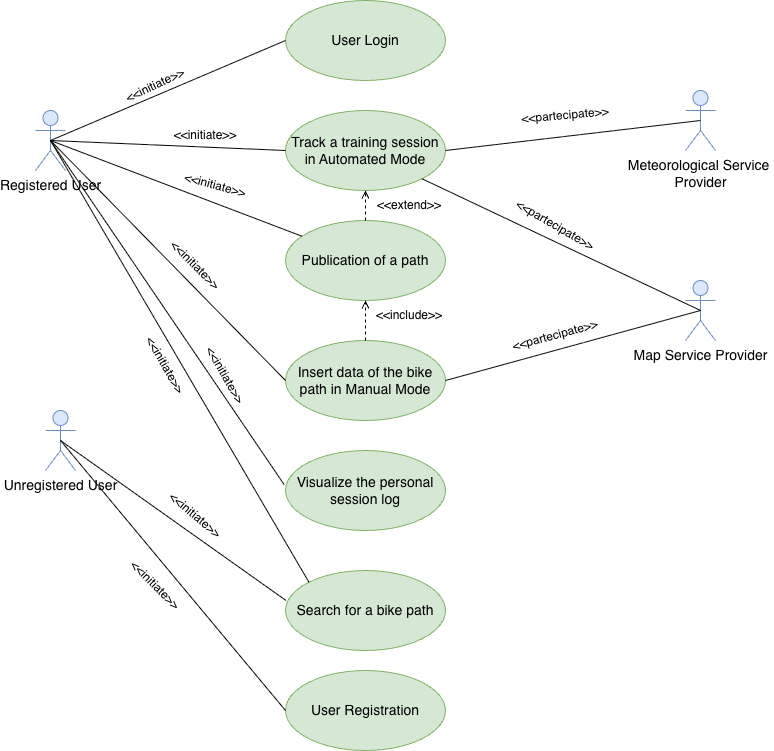

The diagram above was exported from draw.io. Its source (the exported page's mxGraphModel, read from the mxfile embedded in the PNG):
<mxGraphModel dx="1113" dy="640" grid="1" gridSize="10" guides="1" tooltips="1" connect="1" arrows="1" fold="1" page="1" pageScale="1" pageWidth="827" pageHeight="1169" math="0" shadow="0">
  <root>
    <mxCell id="0" />
    <mxCell id="1" parent="0" />
    <mxCell id="96ZD9JkHTXmQ2I111qDH-1" parent="1" style="shape=umlActor;verticalLabelPosition=bottom;verticalAlign=top;html=1;outlineConnect=0;fillColor=#dae8fc;strokeColor=#6c8ebf;" value="&lt;font style=&quot;font-size: 14px;&quot;&gt;Registered User&lt;/font&gt;" vertex="1">
      <mxGeometry height="60" width="30" x="70" y="270" as="geometry" />
    </mxCell>
    <mxCell id="96ZD9JkHTXmQ2I111qDH-2" parent="1" style="shape=umlActor;verticalLabelPosition=bottom;verticalAlign=top;html=1;outlineConnect=0;fillColor=#dae8fc;strokeColor=#6c8ebf;" value="&lt;font style=&quot;font-size: 14px;&quot;&gt;Unregistered User&lt;/font&gt;" vertex="1">
      <mxGeometry height="60" width="30" x="80" y="570" as="geometry" />
    </mxCell>
    <mxCell id="96ZD9JkHTXmQ2I111qDH-5" parent="1" style="shape=umlActor;verticalLabelPosition=bottom;verticalAlign=top;html=1;outlineConnect=0;fillColor=#dae8fc;strokeColor=#6c8ebf;" value="&lt;font style=&quot;font-size: 14px;&quot;&gt;Meteorological Service&amp;nbsp;&lt;/font&gt;&lt;div&gt;&lt;font style=&quot;font-size: 14px;&quot;&gt;Provider&lt;/font&gt;&lt;/div&gt;" vertex="1">
      <mxGeometry height="60" width="30" x="720" y="250" as="geometry" />
    </mxCell>
    <mxCell id="96ZD9JkHTXmQ2I111qDH-6" parent="1" style="ellipse;whiteSpace=wrap;html=1;fillColor=#d5e8d4;strokeColor=#82b366;" value="&lt;font style=&quot;font-size: 14px;&quot;&gt;User Registration&lt;/font&gt;" vertex="1">
      <mxGeometry height="80" width="160" x="320" y="830" as="geometry" />
    </mxCell>
    <mxCell id="96ZD9JkHTXmQ2I111qDH-7" parent="1" style="ellipse;whiteSpace=wrap;html=1;fillColor=#d5e8d4;strokeColor=#82b366;" value="&lt;font style=&quot;font-size: 14px;&quot;&gt;User Login&lt;/font&gt;" vertex="1">
      <mxGeometry height="80" width="160" x="320" y="160" as="geometry" />
    </mxCell>
    <mxCell id="96ZD9JkHTXmQ2I111qDH-8" parent="1" style="ellipse;whiteSpace=wrap;html=1;fillColor=#d5e8d4;strokeColor=#82b366;" value="&lt;font style=&quot;font-size: 14px;&quot;&gt;Track a training session in Automated Mode&lt;/font&gt;" vertex="1">
      <mxGeometry height="80" width="160" x="320" y="270" as="geometry" />
    </mxCell>
    <mxCell id="96ZD9JkHTXmQ2I111qDH-9" parent="1" style="ellipse;whiteSpace=wrap;html=1;fillColor=#d5e8d4;strokeColor=#82b366;" value="&lt;font style=&quot;font-size: 14px;&quot;&gt;Insert data of the bike path in Manual Mode&lt;/font&gt;" vertex="1">
      <mxGeometry height="80" width="160" x="320" y="500" as="geometry" />
    </mxCell>
    <mxCell id="96ZD9JkHTXmQ2I111qDH-10" parent="1" style="ellipse;whiteSpace=wrap;html=1;fillColor=#d5e8d4;strokeColor=#82b366;" value="&lt;font style=&quot;font-size: 14px;&quot;&gt;Visualize the personal session log&lt;/font&gt;" vertex="1">
      <mxGeometry height="80" width="160" x="320" y="610" as="geometry" />
    </mxCell>
    <mxCell id="96ZD9JkHTXmQ2I111qDH-11" parent="1" style="ellipse;whiteSpace=wrap;html=1;fillColor=#d5e8d4;strokeColor=#82b366;" value="&lt;font style=&quot;font-size: 14px;&quot;&gt;Search for a bike path&lt;/font&gt;" vertex="1">
      <mxGeometry height="80" width="160" x="320" y="730" as="geometry" />
    </mxCell>
    <mxCell id="96ZD9JkHTXmQ2I111qDH-12" parent="1" style="ellipse;whiteSpace=wrap;html=1;fillColor=#d5e8d4;strokeColor=#82b366;" value="&lt;font style=&quot;font-size: 14px;&quot;&gt;Publication of a path&lt;/font&gt;" vertex="1">
      <mxGeometry height="80" width="160" x="320" y="380" as="geometry" />
    </mxCell>
    <mxCell id="96ZD9JkHTXmQ2I111qDH-18" edge="1" parent="1" source="96ZD9JkHTXmQ2I111qDH-2" style="endArrow=none;html=1;rounded=0;entryX=0;entryY=0.5;entryDx=0;entryDy=0;exitX=0.5;exitY=0.5;exitDx=0;exitDy=0;exitPerimeter=0;endFill=0;" target="96ZD9JkHTXmQ2I111qDH-6" value="">
      <mxGeometry height="50" relative="1" width="50" as="geometry">
        <mxPoint x="90" y="200" as="sourcePoint" />
        <mxPoint x="140" y="150" as="targetPoint" />
      </mxGeometry>
    </mxCell>
    <mxCell id="96ZD9JkHTXmQ2I111qDH-19" edge="1" parent="1" source="96ZD9JkHTXmQ2I111qDH-2" style="endArrow=none;html=1;rounded=0;exitX=0.5;exitY=0.5;exitDx=0;exitDy=0;exitPerimeter=0;entryX=0.003;entryY=0.375;entryDx=0;entryDy=0;entryPerimeter=0;endFill=0;" target="96ZD9JkHTXmQ2I111qDH-11" value="">
      <mxGeometry height="50" relative="1" width="50" as="geometry">
        <mxPoint x="130" y="225" as="sourcePoint" />
        <mxPoint x="310" y="600" as="targetPoint" />
      </mxGeometry>
    </mxCell>
    <mxCell id="96ZD9JkHTXmQ2I111qDH-20" edge="1" parent="1" source="96ZD9JkHTXmQ2I111qDH-1" style="endArrow=none;html=1;rounded=0;entryX=0;entryY=0.5;entryDx=0;entryDy=0;exitX=0.5;exitY=0.5;exitDx=0;exitDy=0;exitPerimeter=0;endFill=0;" target="96ZD9JkHTXmQ2I111qDH-7" value="">
      <mxGeometry height="50" relative="1" width="50" as="geometry">
        <mxPoint x="90" y="460" as="sourcePoint" />
        <mxPoint x="140" y="410" as="targetPoint" />
      </mxGeometry>
    </mxCell>
    <mxCell id="96ZD9JkHTXmQ2I111qDH-21" edge="1" parent="1" source="96ZD9JkHTXmQ2I111qDH-1" style="endArrow=none;html=1;rounded=0;entryX=0;entryY=0.625;entryDx=0;entryDy=0;entryPerimeter=0;exitX=0.5;exitY=0.5;exitDx=0;exitDy=0;exitPerimeter=0;endFill=0;" value="">
      <mxGeometry height="50" relative="1" width="50" as="geometry">
        <mxPoint x="90" y="460" as="sourcePoint" />
        <mxPoint x="320" y="310" as="targetPoint" />
      </mxGeometry>
    </mxCell>
    <mxCell id="96ZD9JkHTXmQ2I111qDH-22" edge="1" parent="1" source="96ZD9JkHTXmQ2I111qDH-1" style="endArrow=none;html=1;rounded=0;entryX=0;entryY=0.5;entryDx=0;entryDy=0;exitX=0.5;exitY=0.5;exitDx=0;exitDy=0;exitPerimeter=0;endFill=0;" target="96ZD9JkHTXmQ2I111qDH-9" value="">
      <mxGeometry height="50" relative="1" width="50" as="geometry">
        <mxPoint x="90" y="460" as="sourcePoint" />
        <mxPoint x="140" y="410" as="targetPoint" />
      </mxGeometry>
    </mxCell>
    <mxCell id="96ZD9JkHTXmQ2I111qDH-24" edge="1" parent="1" source="96ZD9JkHTXmQ2I111qDH-1" style="endArrow=none;html=1;rounded=0;entryX=-0.009;entryY=0.425;entryDx=0;entryDy=0;entryPerimeter=0;exitX=0.5;exitY=0.5;exitDx=0;exitDy=0;exitPerimeter=0;endFill=0;" target="96ZD9JkHTXmQ2I111qDH-10" value="">
      <mxGeometry height="50" relative="1" width="50" as="geometry">
        <mxPoint x="100" y="310" as="sourcePoint" />
        <mxPoint x="250" y="470" as="targetPoint" />
      </mxGeometry>
    </mxCell>
    <mxCell id="96ZD9JkHTXmQ2I111qDH-26" edge="1" parent="1" source="96ZD9JkHTXmQ2I111qDH-5" style="endArrow=none;html=1;rounded=0;exitX=0.5;exitY=0.5;exitDx=0;exitDy=0;exitPerimeter=0;entryX=1;entryY=0.5;entryDx=0;entryDy=0;endFill=0;" target="96ZD9JkHTXmQ2I111qDH-8" value="">
      <mxGeometry height="50" relative="1" width="50" as="geometry">
        <mxPoint x="580" y="380" as="sourcePoint" />
        <mxPoint x="630" y="330" as="targetPoint" />
      </mxGeometry>
    </mxCell>
    <mxCell id="96ZD9JkHTXmQ2I111qDH-27" parent="1" style="text;html=1;align=center;verticalAlign=middle;whiteSpace=wrap;rounded=0;rotation=60;" value="&amp;lt;&amp;lt;initiate&amp;gt;&amp;gt;" vertex="1">
      <mxGeometry height="30" width="60" x="170" y="510" as="geometry" />
    </mxCell>
    <mxCell id="96ZD9JkHTXmQ2I111qDH-29" parent="1" style="text;html=1;align=center;verticalAlign=middle;whiteSpace=wrap;rounded=0;rotation=45;" value="&amp;lt;&amp;lt;initiate&amp;gt;&amp;gt;" vertex="1">
      <mxGeometry height="30" width="60" x="159.99980515339465" y="729.9998051533946" as="geometry" />
    </mxCell>
    <mxCell id="96ZD9JkHTXmQ2I111qDH-30" parent="1" style="text;html=1;align=center;verticalAlign=middle;whiteSpace=wrap;rounded=0;rotation=0;" value="&amp;lt;&amp;lt;initiate&amp;gt;&amp;gt;" vertex="1">
      <mxGeometry height="30" width="60" x="209.99850753721" y="280.00316465777075" as="geometry" />
    </mxCell>
    <mxCell id="96ZD9JkHTXmQ2I111qDH-32" parent="1" style="text;html=1;align=center;verticalAlign=middle;whiteSpace=wrap;rounded=0;rotation=15;" value="&amp;lt;&amp;lt;initiate&amp;gt;&amp;gt;" vertex="1">
      <mxGeometry height="30" width="60" x="220.00076211353317" y="330.00038105676657" as="geometry" />
    </mxCell>
    <mxCell id="96ZD9JkHTXmQ2I111qDH-33" parent="1" style="text;html=1;align=center;verticalAlign=middle;whiteSpace=wrap;rounded=0;rotation=60;" value="&amp;lt;&amp;lt;initiate&amp;gt;&amp;gt;" vertex="1">
      <mxGeometry height="30" width="60" x="230.00006046520986" y="520.0034587474116" as="geometry" />
    </mxCell>
    <mxCell id="96ZD9JkHTXmQ2I111qDH-34" parent="1" style="text;html=1;align=center;verticalAlign=middle;whiteSpace=wrap;rounded=0;rotation=-25;" value="&amp;lt;&amp;lt;initiate&amp;gt;&amp;gt;" vertex="1">
      <mxGeometry height="30" width="60" x="160.00006046520986" y="230.00345874741163" as="geometry" />
    </mxCell>
    <mxCell id="96ZD9JkHTXmQ2I111qDH-35" parent="1" style="text;html=1;align=center;verticalAlign=middle;whiteSpace=wrap;rounded=0;rotation=-5;" value="&amp;lt;&amp;lt;partecipate&amp;gt;&amp;gt;" vertex="1">
      <mxGeometry height="30" width="60" x="570.0003810567666" y="260.00076211353314" as="geometry" />
    </mxCell>
    <mxCell id="96ZD9JkHTXmQ2I111qDH-36" edge="1" parent="1" source="96ZD9JkHTXmQ2I111qDH-1" style="endArrow=none;html=1;rounded=0;entryX=0;entryY=0;entryDx=0;entryDy=0;exitX=0.5;exitY=0.5;exitDx=0;exitDy=0;exitPerimeter=0;endFill=0;" target="96ZD9JkHTXmQ2I111qDH-11" value="">
      <mxGeometry height="50" relative="1" width="50" as="geometry">
        <mxPoint x="90" y="300" as="sourcePoint" />
        <mxPoint x="343.43145750507745" y="679.5657287525386" as="targetPoint" />
      </mxGeometry>
    </mxCell>
    <mxCell id="96ZD9JkHTXmQ2I111qDH-38" parent="1" style="text;html=1;align=center;verticalAlign=middle;whiteSpace=wrap;rounded=0;rotation=45;" value="&amp;lt;&amp;lt;initiate&amp;gt;&amp;gt;" vertex="1">
      <mxGeometry height="30" width="60" x="200.00038105676657" y="410.00076211353314" as="geometry" />
    </mxCell>
    <mxCell id="wwjlHeG10UCI7W-9q7AW-1" edge="1" parent="1" source="96ZD9JkHTXmQ2I111qDH-12" style="endArrow=open;html=1;rounded=0;exitX=0.5;exitY=0;exitDx=0;exitDy=0;entryX=0.5;entryY=1;entryDx=0;entryDy=0;dashed=1;endFill=0;" target="96ZD9JkHTXmQ2I111qDH-8" value="">
      <mxGeometry height="50" relative="1" width="50" as="geometry">
        <mxPoint x="550" y="410" as="sourcePoint" />
        <mxPoint x="600" y="360" as="targetPoint" />
      </mxGeometry>
    </mxCell>
    <mxCell id="wwjlHeG10UCI7W-9q7AW-2" edge="1" parent="1" source="96ZD9JkHTXmQ2I111qDH-9" style="endArrow=open;html=1;rounded=0;exitX=0.5;exitY=0;exitDx=0;exitDy=0;entryX=0.5;entryY=1;entryDx=0;entryDy=0;dashed=1;endFill=0;" target="96ZD9JkHTXmQ2I111qDH-12" value="">
      <mxGeometry height="50" relative="1" width="50" as="geometry">
        <mxPoint x="570" y="585" as="sourcePoint" />
        <mxPoint x="620" y="535" as="targetPoint" />
      </mxGeometry>
    </mxCell>
    <mxCell id="wwjlHeG10UCI7W-9q7AW-3" parent="1" style="text;html=1;align=center;verticalAlign=middle;whiteSpace=wrap;rounded=0;rotation=0;" value="&amp;lt;&amp;lt;extend&amp;gt;&amp;gt;" vertex="1">
      <mxGeometry height="30" width="60" x="414.0000604652098" y="350.0034587474116" as="geometry" />
    </mxCell>
    <mxCell id="wwjlHeG10UCI7W-9q7AW-4" parent="1" style="text;html=1;align=center;verticalAlign=middle;whiteSpace=wrap;rounded=0;rotation=0;" value="&amp;lt;&amp;lt;include&amp;gt;&amp;gt;" vertex="1">
      <mxGeometry height="30" width="60" x="414.00076211353314" y="460.00038105676657" as="geometry" />
    </mxCell>
    <mxCell id="wwjlHeG10UCI7W-9q7AW-5" edge="1" parent="1" source="96ZD9JkHTXmQ2I111qDH-1" style="endArrow=none;html=1;rounded=0;exitX=0.5;exitY=0.5;exitDx=0;exitDy=0;exitPerimeter=0;" target="96ZD9JkHTXmQ2I111qDH-12" value="">
      <mxGeometry height="50" relative="1" width="50" as="geometry">
        <mxPoint x="390" y="390" as="sourcePoint" />
        <mxPoint x="440" y="340" as="targetPoint" />
      </mxGeometry>
    </mxCell>
    <mxCell id="wwjlHeG10UCI7W-9q7AW-6" parent="1" style="shape=umlActor;verticalLabelPosition=bottom;verticalAlign=top;html=1;outlineConnect=0;fillColor=#dae8fc;strokeColor=#6c8ebf;" value="&lt;font style=&quot;font-size: 14px;&quot;&gt;Map Service Provider&lt;/font&gt;" vertex="1">
      <mxGeometry height="60" width="30" x="720" y="440" as="geometry" />
    </mxCell>
    <mxCell id="wwjlHeG10UCI7W-9q7AW-7" parent="1" style="text;html=1;align=center;verticalAlign=middle;whiteSpace=wrap;rounded=0;rotation=40;" value="&amp;lt;&amp;lt;initiate&amp;gt;&amp;gt;" vertex="1">
      <mxGeometry height="30" width="60" x="200.00038105676657" y="660.0007621135331" as="geometry" />
    </mxCell>
    <mxCell id="wwjlHeG10UCI7W-9q7AW-8" edge="1" parent="1" source="96ZD9JkHTXmQ2I111qDH-8" style="endArrow=none;html=1;rounded=0;entryX=0.5;entryY=0.5;entryDx=0;entryDy=0;entryPerimeter=0;exitX=1;exitY=1;exitDx=0;exitDy=0;" target="wwjlHeG10UCI7W-9q7AW-6" value="">
      <mxGeometry height="50" relative="1" width="50" as="geometry">
        <mxPoint x="350" y="430" as="sourcePoint" />
        <mxPoint x="400" y="380" as="targetPoint" />
      </mxGeometry>
    </mxCell>
    <mxCell id="wwjlHeG10UCI7W-9q7AW-9" edge="1" parent="1" source="96ZD9JkHTXmQ2I111qDH-9" style="endArrow=none;html=1;rounded=0;entryX=0.5;entryY=0.5;entryDx=0;entryDy=0;entryPerimeter=0;exitX=1;exitY=0.5;exitDx=0;exitDy=0;" target="wwjlHeG10UCI7W-9q7AW-6" value="">
      <mxGeometry height="50" relative="1" width="50" as="geometry">
        <mxPoint x="590" y="500" as="sourcePoint" />
        <mxPoint x="640" y="450" as="targetPoint" />
      </mxGeometry>
    </mxCell>
    <mxCell id="wwjlHeG10UCI7W-9q7AW-10" parent="1" style="text;html=1;align=center;verticalAlign=middle;whiteSpace=wrap;rounded=0;rotation=30;" value="&amp;lt;&amp;lt;partecipate&amp;gt;&amp;gt;" vertex="1">
      <mxGeometry height="30" width="60" x="560.0031770839672" y="369.9975927538059" as="geometry" />
    </mxCell>
    <mxCell id="wwjlHeG10UCI7W-9q7AW-11" parent="1" style="text;html=1;align=center;verticalAlign=middle;whiteSpace=wrap;rounded=0;rotation=-15;" value="&amp;lt;&amp;lt;partecipate&amp;gt;&amp;gt;" vertex="1">
      <mxGeometry height="30" width="60" x="560.0007621135331" y="480.00038105676657" as="geometry" />
    </mxCell>
  </root>
</mxGraphModel>